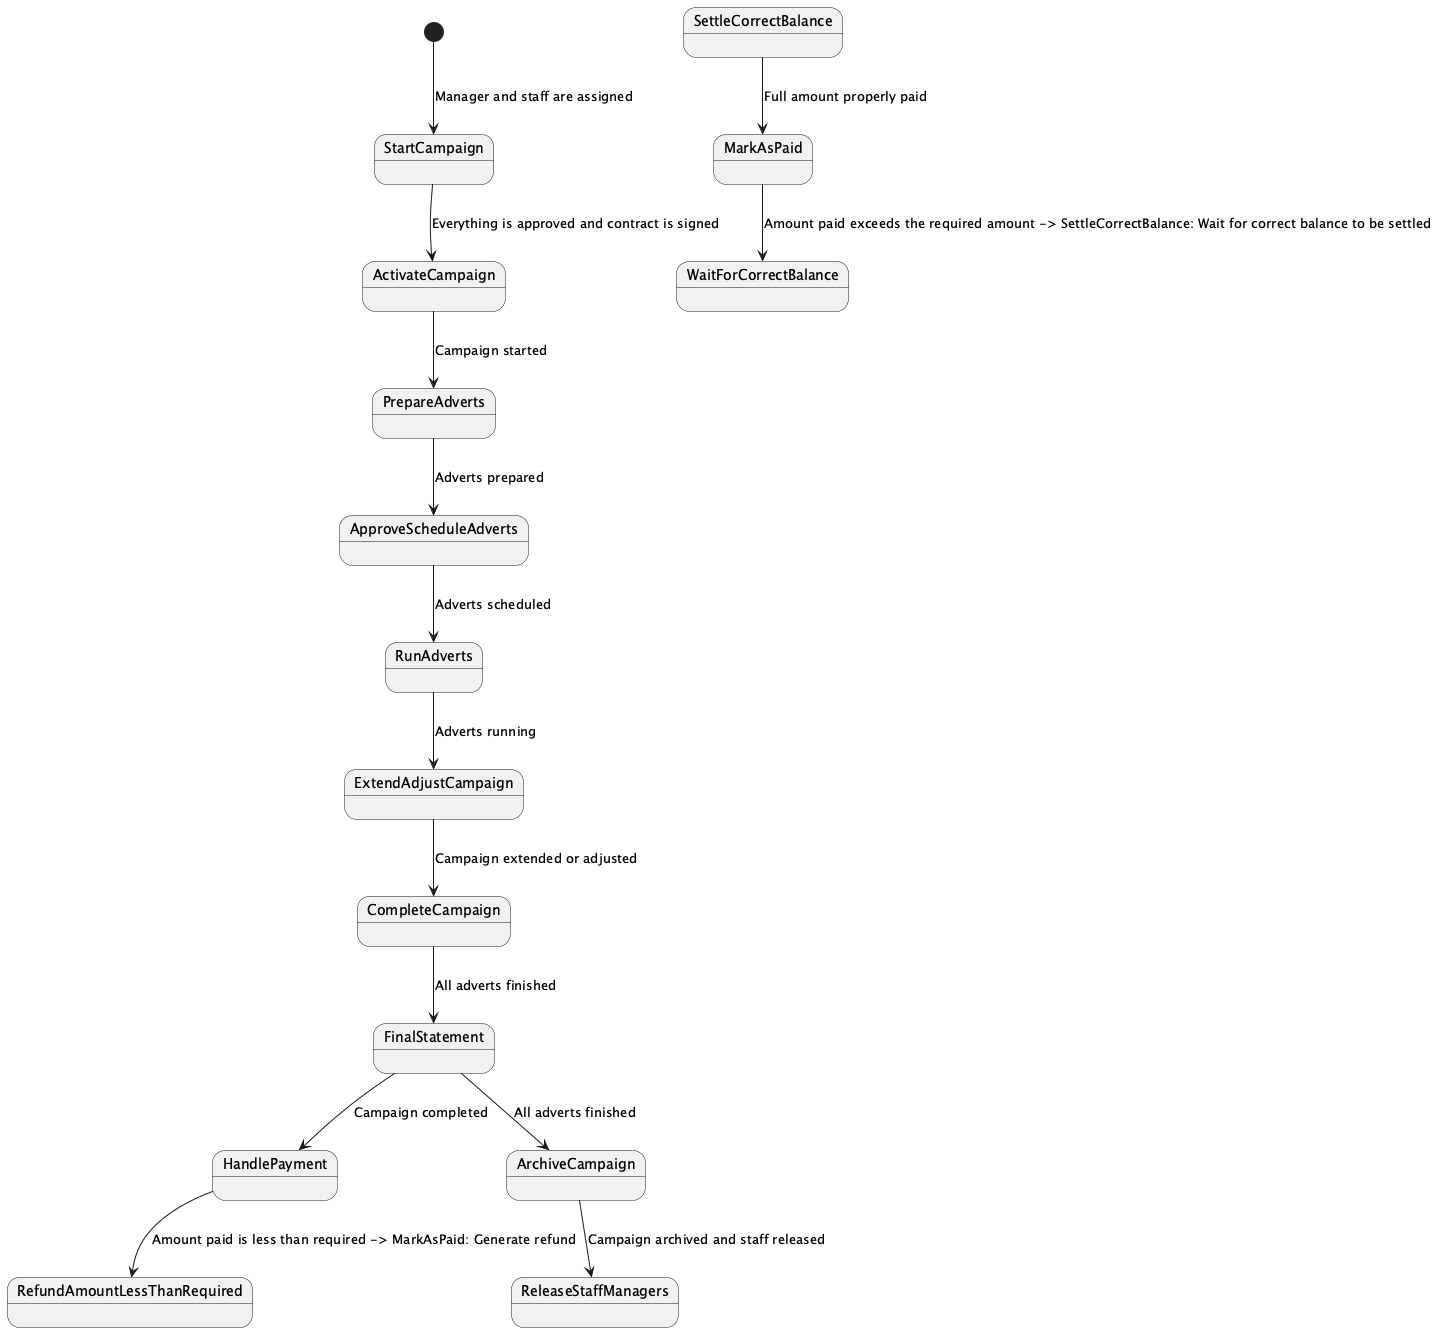

The diagram above was rendered by PlantUML. Its source (embedded in the PNG):
@startuml
[*] --> StartCampaign: Manager and staff are assigned
StartCampaign --> ActivateCampaign: Everything is approved and contract is signed
ActivateCampaign --> PrepareAdverts: Campaign started
PrepareAdverts --> ApproveScheduleAdverts: Adverts prepared
ApproveScheduleAdverts --> RunAdverts: Adverts scheduled
RunAdverts --> ExtendAdjustCampaign: Adverts running
ExtendAdjustCampaign --> CompleteCampaign: Campaign extended or adjusted
CompleteCampaign --> FinalStatement: All adverts finished
FinalStatement --> HandlePayment: Campaign completed
HandlePayment --> RefundAmountLessThanRequired: Amount paid is less than required -> MarkAsPaid: Generate refund
MarkAsPaid --> WaitForCorrectBalance: Amount paid exceeds the required amount -> SettleCorrectBalance: Wait for correct balance to be settled
SettleCorrectBalance --> MarkAsPaid: Full amount properly paid
FinalStatement --> ArchiveCampaign: All adverts finished
ArchiveCampaign --> ReleaseStaffManagers: Campaign archived and staff released
@enduml